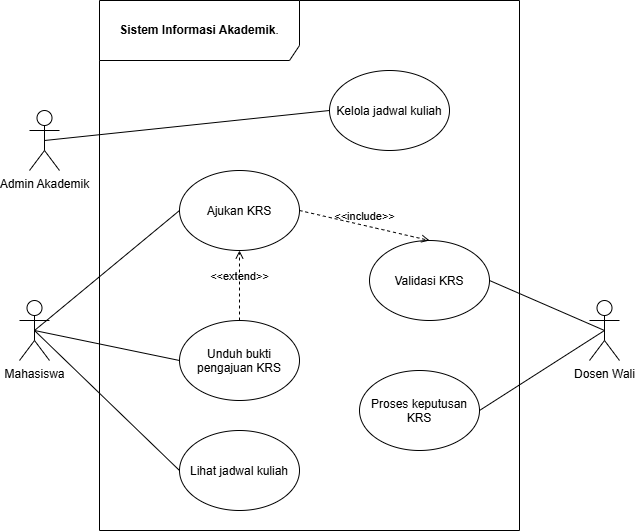

The diagram above was exported from draw.io. Its source (the exported page's mxGraphModel, read from the mxfile embedded in the PNG):
<mxGraphModel dx="762" dy="512" grid="1" gridSize="10" guides="1" tooltips="1" connect="1" arrows="1" fold="1" page="1" pageScale="1" pageWidth="827" pageHeight="1169" math="0" shadow="0">
  <root>
    <mxCell id="0" />
    <mxCell id="1" parent="0" />
    <mxCell id="WAsvciTSwO5TgJuVZ8a1-1" parent="1" style="shape=umlFrame;whiteSpace=wrap;html=1;pointerEvents=0;recursiveResize=0;container=1;collapsible=0;width=200;height=60;" value="&lt;b&gt;Sistem Informasi Akademik&lt;/b&gt;." vertex="1">
      <mxGeometry height="530" width="420" x="190" y="200" as="geometry" />
    </mxCell>
    <mxCell id="WAsvciTSwO5TgJuVZ8a1-7" parent="WAsvciTSwO5TgJuVZ8a1-1" style="ellipse;whiteSpace=wrap;html=1;shapeInside=1;" value="Ajukan KRS" vertex="1">
      <mxGeometry height="80" width="120" x="80" y="170" as="geometry" />
    </mxCell>
    <mxCell id="WAsvciTSwO5TgJuVZ8a1-8" parent="WAsvciTSwO5TgJuVZ8a1-1" style="ellipse;whiteSpace=wrap;html=1;shapeInside=1;" value="Unduh bukti pengajuan KRS" vertex="1">
      <mxGeometry height="80" width="120" x="80" y="320" as="geometry" />
    </mxCell>
    <mxCell id="WAsvciTSwO5TgJuVZ8a1-9" parent="WAsvciTSwO5TgJuVZ8a1-1" style="ellipse;whiteSpace=wrap;html=1;shapeInside=1;" value="Kelola jadwal kuliah" vertex="1">
      <mxGeometry height="80" width="120" x="230" y="70" as="geometry" />
    </mxCell>
    <mxCell id="WAsvciTSwO5TgJuVZ8a1-10" parent="WAsvciTSwO5TgJuVZ8a1-1" style="ellipse;whiteSpace=wrap;html=1;shapeInside=1;" value="Proses keputusan KRS" vertex="1">
      <mxGeometry height="80" width="120" x="260" y="370" as="geometry" />
    </mxCell>
    <mxCell id="WAsvciTSwO5TgJuVZ8a1-6" parent="WAsvciTSwO5TgJuVZ8a1-1" style="ellipse;whiteSpace=wrap;html=1;shapeInside=1;" value="Lihat jadwal kuliah" vertex="1">
      <mxGeometry height="80" width="120" x="80" y="430" as="geometry" />
    </mxCell>
    <mxCell id="WAsvciTSwO5TgJuVZ8a1-17" parent="WAsvciTSwO5TgJuVZ8a1-1" style="ellipse;whiteSpace=wrap;html=1;shapeInside=1;" value="Validasi KRS" vertex="1">
      <mxGeometry height="80" width="120" x="270" y="240" as="geometry" />
    </mxCell>
    <mxCell id="WAsvciTSwO5TgJuVZ8a1-19" edge="1" parent="WAsvciTSwO5TgJuVZ8a1-1" source="WAsvciTSwO5TgJuVZ8a1-7" style="html=1;verticalAlign=bottom;labelBackgroundColor=none;endArrow=open;endFill=0;dashed=1;rounded=0;exitX=1;exitY=0.5;exitDx=0;exitDy=0;entryX=0.5;entryY=0;entryDx=0;entryDy=0;" target="WAsvciTSwO5TgJuVZ8a1-17" value="&amp;lt;&amp;lt;include&amp;gt;&amp;gt;">
      <mxGeometry relative="1" width="160" as="geometry">
        <mxPoint x="160" y="320" as="sourcePoint" />
        <mxPoint x="320" y="320" as="targetPoint" />
      </mxGeometry>
    </mxCell>
    <mxCell id="WAsvciTSwO5TgJuVZ8a1-20" edge="1" parent="WAsvciTSwO5TgJuVZ8a1-1" source="WAsvciTSwO5TgJuVZ8a1-8" style="html=1;verticalAlign=bottom;labelBackgroundColor=none;endArrow=open;endFill=0;dashed=1;rounded=0;exitX=0.5;exitY=0;exitDx=0;exitDy=0;entryX=0.5;entryY=1;entryDx=0;entryDy=0;" target="WAsvciTSwO5TgJuVZ8a1-7" value="&amp;lt;&amp;lt;extend&amp;gt;&amp;gt;">
      <mxGeometry relative="1" width="160" as="geometry">
        <mxPoint x="160" y="320" as="sourcePoint" />
        <mxPoint x="320" y="320" as="targetPoint" />
      </mxGeometry>
    </mxCell>
    <mxCell id="WAsvciTSwO5TgJuVZ8a1-13" edge="1" parent="1" source="WAsvciTSwO5TgJuVZ8a1-2" style="rounded=0;orthogonalLoop=1;jettySize=auto;html=1;exitX=0.5;exitY=0.5;exitDx=0;exitDy=0;exitPerimeter=0;entryX=0;entryY=0.5;entryDx=0;entryDy=0;endArrow=none;endFill=0;" target="WAsvciTSwO5TgJuVZ8a1-7">
      <mxGeometry relative="1" as="geometry" />
    </mxCell>
    <mxCell id="WAsvciTSwO5TgJuVZ8a1-14" edge="1" parent="1" source="WAsvciTSwO5TgJuVZ8a1-2" style="edgeStyle=none;rounded=0;orthogonalLoop=1;jettySize=auto;html=1;exitX=0.5;exitY=0.5;exitDx=0;exitDy=0;exitPerimeter=0;entryX=0;entryY=0.5;entryDx=0;entryDy=0;endArrow=none;endFill=0;" target="WAsvciTSwO5TgJuVZ8a1-6">
      <mxGeometry relative="1" as="geometry" />
    </mxCell>
    <mxCell id="WAsvciTSwO5TgJuVZ8a1-15" edge="1" parent="1" source="WAsvciTSwO5TgJuVZ8a1-2" style="edgeStyle=none;rounded=0;orthogonalLoop=1;jettySize=auto;html=1;exitX=0.5;exitY=0.5;exitDx=0;exitDy=0;exitPerimeter=0;entryX=0;entryY=0.5;entryDx=0;entryDy=0;endArrow=none;endFill=0;" target="WAsvciTSwO5TgJuVZ8a1-8">
      <mxGeometry relative="1" as="geometry" />
    </mxCell>
    <mxCell id="WAsvciTSwO5TgJuVZ8a1-2" parent="1" style="shape=umlActor;verticalLabelPosition=bottom;verticalAlign=top;html=1;outlineConnect=0;" value="Mahasiswa&lt;div&gt;&lt;br&gt;&lt;/div&gt;" vertex="1">
      <mxGeometry height="60" width="30" x="110" y="500" as="geometry" />
    </mxCell>
    <mxCell id="WAsvciTSwO5TgJuVZ8a1-16" edge="1" parent="1" source="WAsvciTSwO5TgJuVZ8a1-3" style="edgeStyle=none;rounded=0;orthogonalLoop=1;jettySize=auto;html=1;exitX=0.5;exitY=0.5;exitDx=0;exitDy=0;exitPerimeter=0;entryX=1;entryY=0.5;entryDx=0;entryDy=0;endArrow=none;endFill=0;" target="WAsvciTSwO5TgJuVZ8a1-10">
      <mxGeometry relative="1" as="geometry" />
    </mxCell>
    <mxCell id="WAsvciTSwO5TgJuVZ8a1-3" parent="1" style="shape=umlActor;verticalLabelPosition=bottom;verticalAlign=top;html=1;outlineConnect=0;" value="Dosen Wali&lt;div&gt;&lt;br&gt;&lt;/div&gt;" vertex="1">
      <mxGeometry height="60" width="30" x="680" y="500" as="geometry" />
    </mxCell>
    <mxCell id="WAsvciTSwO5TgJuVZ8a1-12" edge="1" parent="1" source="WAsvciTSwO5TgJuVZ8a1-5" style="rounded=0;orthogonalLoop=1;jettySize=auto;html=1;exitX=0.5;exitY=0.5;exitDx=0;exitDy=0;exitPerimeter=0;entryX=0;entryY=0.5;entryDx=0;entryDy=0;endArrow=none;endFill=0;" target="WAsvciTSwO5TgJuVZ8a1-9">
      <mxGeometry relative="1" as="geometry" />
    </mxCell>
    <mxCell id="WAsvciTSwO5TgJuVZ8a1-5" parent="1" style="shape=umlActor;verticalLabelPosition=bottom;verticalAlign=top;html=1;outlineConnect=0;" value="Admin Akademik" vertex="1">
      <mxGeometry height="60" width="30" x="120" y="310" as="geometry" />
    </mxCell>
    <mxCell id="WAsvciTSwO5TgJuVZ8a1-18" edge="1" parent="1" source="WAsvciTSwO5TgJuVZ8a1-17" style="edgeStyle=none;rounded=0;orthogonalLoop=1;jettySize=auto;html=1;exitX=1;exitY=0.5;exitDx=0;exitDy=0;entryX=0.5;entryY=0.5;entryDx=0;entryDy=0;entryPerimeter=0;endArrow=none;endFill=0;" target="WAsvciTSwO5TgJuVZ8a1-3">
      <mxGeometry relative="1" as="geometry" />
    </mxCell>
  </root>
</mxGraphModel>